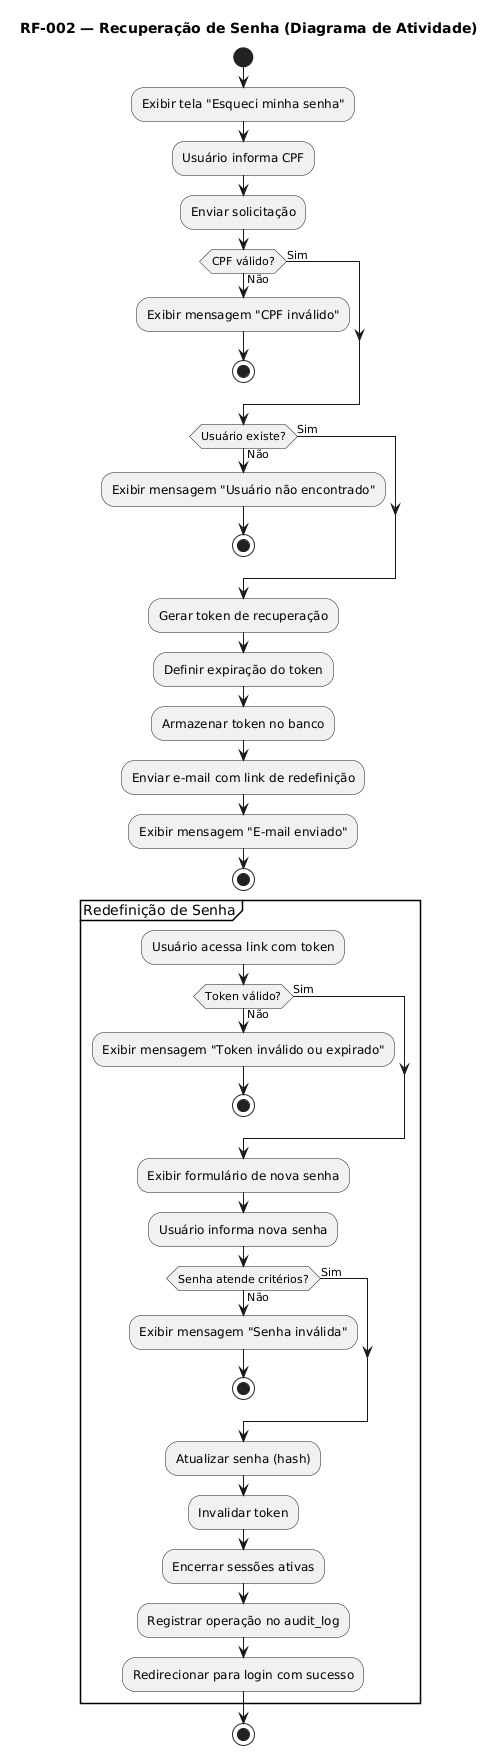

The diagram above was rendered by PlantUML. Its source (embedded in the PNG):
@startuml
title RF-002 — Recuperação de Senha (Diagrama de Atividade)

start

:Exibir tela "Esqueci minha senha";

:Usuário informa CPF;

:Enviar solicitação;

if (CPF válido?) then (Não)
    :Exibir mensagem "CPF inválido";
    stop
else (Sim)
endif

if (Usuário existe?) then (Não)
    :Exibir mensagem "Usuário não encontrado";
    stop
else (Sim)
endif

:Gerar token de recuperação;

:Definir expiração do token;

:Armazenar token no banco;

:Enviar e-mail com link de redefinição;

:Exibir mensagem "E-mail enviado";

stop

partition "Redefinição de Senha" {

    :Usuário acessa link com token;

    if (Token válido?) then (Não)
        :Exibir mensagem "Token inválido ou expirado";
        stop
    else (Sim)
    endif

    :Exibir formulário de nova senha;

    :Usuário informa nova senha;

    if (Senha atende critérios?) then (Não)
        :Exibir mensagem "Senha inválida";
        stop
    else (Sim)
    endif

    :Atualizar senha (hash);

    :Invalidar token;

    :Encerrar sessões ativas;

    :Registrar operação no audit_log;

    :Redirecionar para login com sucesso;

}

stop

@enduml